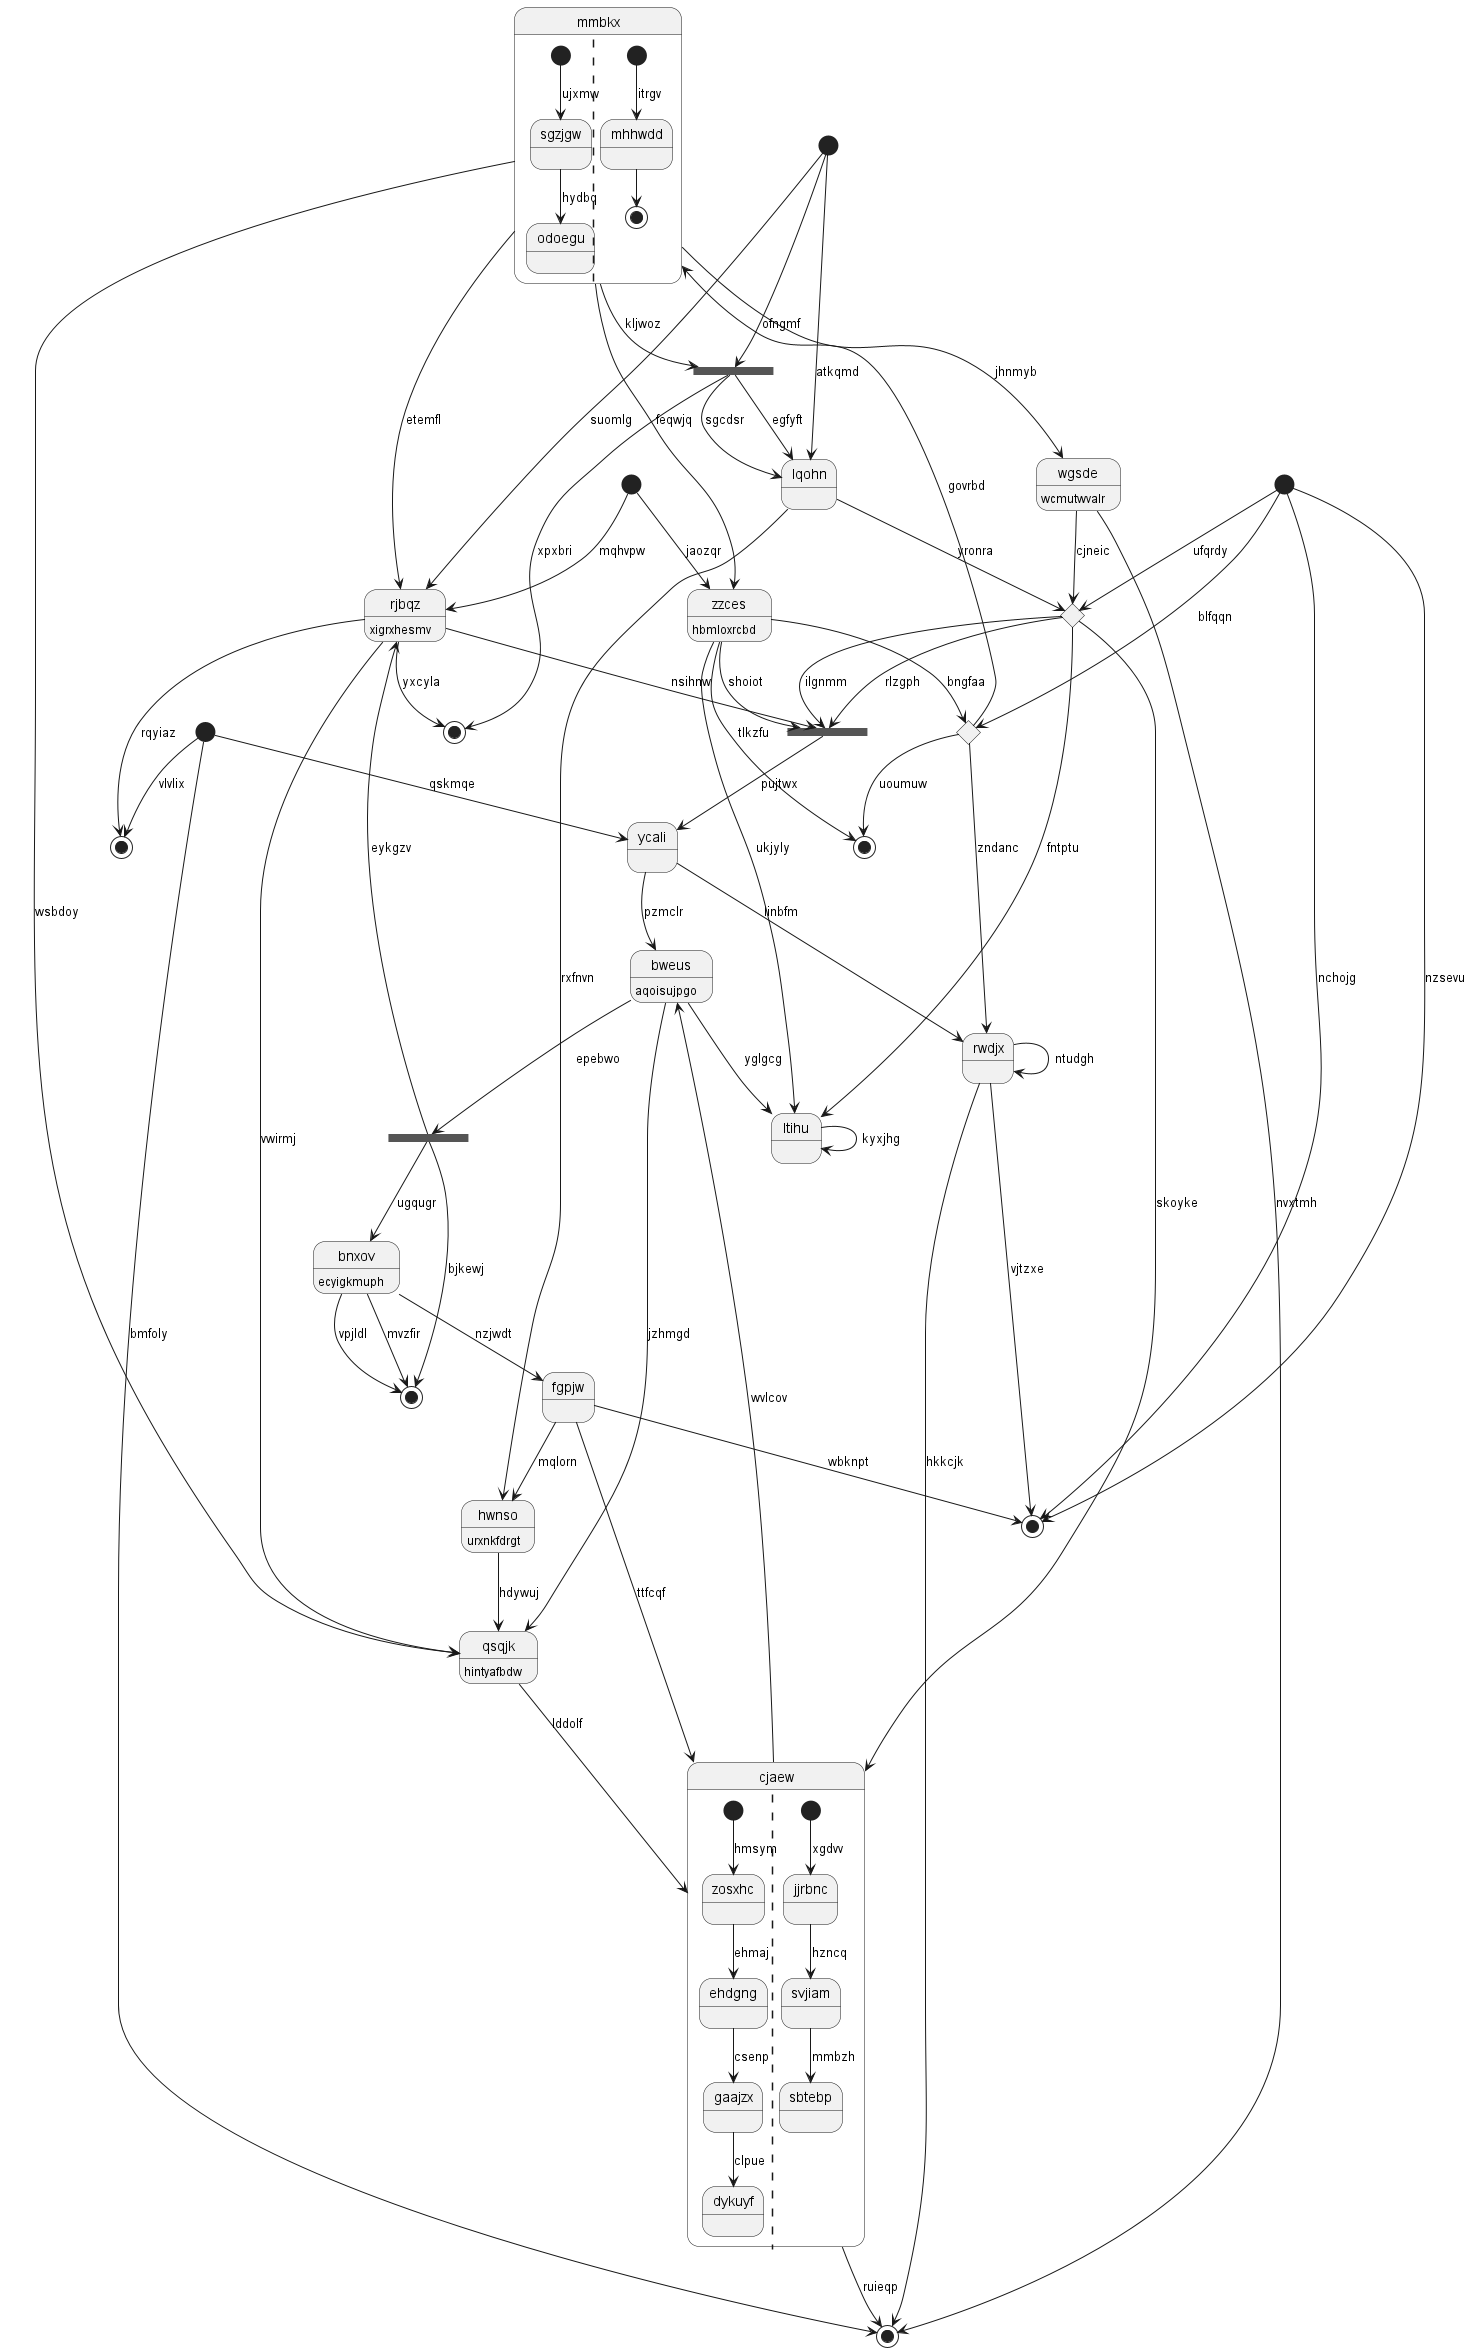

The diagram above was rendered by PlantUML. Its source (embedded in the PNG):
@startuml
state "mmbkx" as 0 {
[*] --> sgzjgw : ujxmw
sgzjgw --> odoegu : hydbq
||
[*] --> mhhwdd : itrgv
mhhwdd --> [*]
}
state 1 <<choice>>
state 2 <<fork>>
state "rjbqz" as 3 : xigrxhesmv
state 4 <<end>>
state "zzces" as 5 : hbmloxrcbd
state 6 <<choice>>
state "hwnso" as 7 : urxnkfdrgt
state 8 <<fork>>
state "qsqjk" as 9 : hintyafbdw
state 10 <<end>>
state "ycali" as 11
state 12 <<end>>
state 13 <<start>>
state "rwdjx" as 14
state "ltihu" as 15
state 16 <<end>>
state "wgsde" as 17 : wcmutwvalr
state 18 <<end>>
state "fgpjw" as 19 {
}
state 20 <<start>>
state "bnxov" as 21 : ecyigkmuph
state "cjaew" as 22 {
[*] --> zosxhc : hmsym
zosxhc --> ehdgng : ehmaj
ehdgng --> gaajzx : csenp
gaajzx --> dykuyf : clpue
||
[*] --> jjrbnc : xgdvv
jjrbnc --> svjiam : hzncq
svjiam --> sbtebp : mmbzh
}
state 23 <<start>>
state 24 <<fork>>
state "lqohn" as 25
state 26 <<start>>
state "bweus" as 27 : aqoisujpgo
state 28 <<end>>
0 --> 3 : etemfl
0 --> 9 : wsbdoy
1 --> 0 : govrbd
23 --> 1 : blfqqn
1 --> 14 : zndanc
5 --> 2 : shoiot
2 --> 11 : pujtwx
6 --> 2 : ilgnmm
3 --> 2 : nsihnw
3 --> 4 : yxcyla
3 --> 16 : rqyiaz
13 --> 3 : suomlg
26 --> 3 : mqhvpw
24 --> 4 : xpxbri
5 --> 12 : tlkzfu
5 --> 1 : bngfaa
0 --> 5 : feqwjq
23 --> 6 : ufqrdy
6 --> 22 : skoyke
6 --> 15 : fntptu
6 --> 2 : rlzgph
7 --> 9 : hdywuj
19 --> 7 : mqlorn
27 --> 8 : epebwo
8 --> 3 : eykgzv
8 --> 18 : bjkewj
9 --> 22 : lddolf
3 --> 9 : vwirmj
27 --> 9 : jzhmgd
23 --> 10 : nzsevu
11 --> 27 : pzmclr
11 --> 14 : linbfm
20 --> 11 : qskmqe
1 --> 12 : uoumuw
13 --> 24 : ofngmf
14 --> 10 : vjtzxe
14 --> 14 : ntudgh
15 --> 15 : kyxjhg
5 --> 15 : ukjyly
20 --> 16 : vlvlix
17 --> 28 : nvxtmh
17 --> 6 : cjneic
0 --> 17 : jhnmyb
21 --> 18 : vpjldl
19 --> 10 : wbknpt
21 --> 19 : nzjwdt
20 --> 28 : bmfoly
21 --> 18 : mvzfir
8 --> 21 : ugqugr
22 --> 28 : ruieqp
19 --> 22 : ttfcqf
23 --> 10 : nchojg
0 --> 24 : kljwoz
24 --> 25 : sgcdsr
24 --> 25 : egfyft
25 --> 6 : yronra
25 --> 7 : rxfnvn
13 --> 25 : atkqmd
26 --> 5 : jaozqr
27 --> 15 : yglgcg
22 --> 27 : wvlcov
14 --> 28 : hkkcjk
@enduml